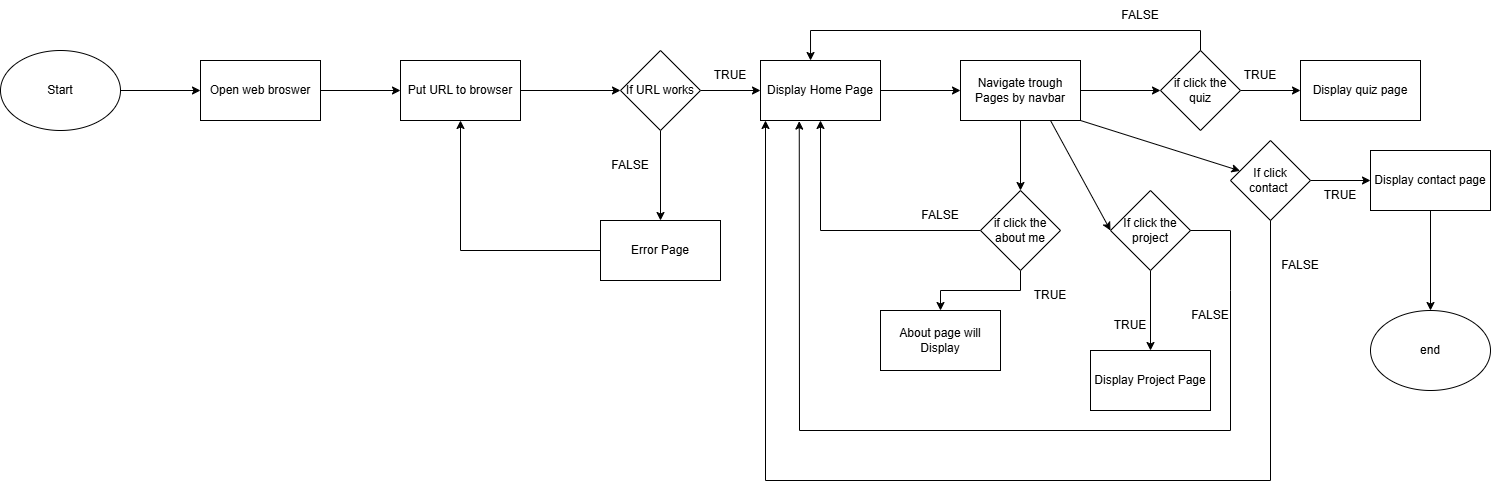

The diagram above was exported from draw.io. Its source (the exported page's mxGraphModel, read from the mxfile embedded in the PNG):
<mxGraphModel dx="1042" dy="608" grid="1" gridSize="10" guides="1" tooltips="1" connect="1" arrows="1" fold="1" page="1" pageScale="1" pageWidth="850" pageHeight="1100" math="0" shadow="0">
  <root>
    <mxCell id="0" />
    <mxCell id="1" parent="0" />
    <mxCell id="Ulc7vCJ-dfk7X9Q5kzsI-3" value="" style="edgeStyle=orthogonalEdgeStyle;rounded=0;orthogonalLoop=1;jettySize=auto;html=1;" edge="1" parent="1" source="Ulc7vCJ-dfk7X9Q5kzsI-1" target="Ulc7vCJ-dfk7X9Q5kzsI-2">
      <mxGeometry relative="1" as="geometry" />
    </mxCell>
    <mxCell id="Ulc7vCJ-dfk7X9Q5kzsI-1" value="Start" style="ellipse;whiteSpace=wrap;html=1;" vertex="1" parent="1">
      <mxGeometry x="60" y="70" width="120" height="80" as="geometry" />
    </mxCell>
    <mxCell id="Ulc7vCJ-dfk7X9Q5kzsI-5" value="" style="edgeStyle=orthogonalEdgeStyle;rounded=0;orthogonalLoop=1;jettySize=auto;html=1;" edge="1" parent="1" source="Ulc7vCJ-dfk7X9Q5kzsI-2" target="Ulc7vCJ-dfk7X9Q5kzsI-4">
      <mxGeometry relative="1" as="geometry" />
    </mxCell>
    <mxCell id="Ulc7vCJ-dfk7X9Q5kzsI-2" value="Open web broswer" style="whiteSpace=wrap;html=1;" vertex="1" parent="1">
      <mxGeometry x="260" y="80" width="120" height="60" as="geometry" />
    </mxCell>
    <mxCell id="Ulc7vCJ-dfk7X9Q5kzsI-7" value="" style="edgeStyle=orthogonalEdgeStyle;rounded=0;orthogonalLoop=1;jettySize=auto;html=1;" edge="1" parent="1" source="Ulc7vCJ-dfk7X9Q5kzsI-4" target="Ulc7vCJ-dfk7X9Q5kzsI-6">
      <mxGeometry relative="1" as="geometry" />
    </mxCell>
    <mxCell id="Ulc7vCJ-dfk7X9Q5kzsI-4" value="Put URL to browser" style="whiteSpace=wrap;html=1;" vertex="1" parent="1">
      <mxGeometry x="460" y="80" width="120" height="60" as="geometry" />
    </mxCell>
    <mxCell id="Ulc7vCJ-dfk7X9Q5kzsI-9" value="" style="edgeStyle=orthogonalEdgeStyle;rounded=0;orthogonalLoop=1;jettySize=auto;html=1;" edge="1" parent="1" source="Ulc7vCJ-dfk7X9Q5kzsI-6" target="Ulc7vCJ-dfk7X9Q5kzsI-8">
      <mxGeometry relative="1" as="geometry" />
    </mxCell>
    <mxCell id="Ulc7vCJ-dfk7X9Q5kzsI-12" value="" style="edgeStyle=orthogonalEdgeStyle;rounded=0;orthogonalLoop=1;jettySize=auto;html=1;" edge="1" parent="1" source="Ulc7vCJ-dfk7X9Q5kzsI-6" target="Ulc7vCJ-dfk7X9Q5kzsI-11">
      <mxGeometry relative="1" as="geometry" />
    </mxCell>
    <mxCell id="Ulc7vCJ-dfk7X9Q5kzsI-6" value="If URL works" style="rhombus;whiteSpace=wrap;html=1;" vertex="1" parent="1">
      <mxGeometry x="680" y="70" width="80" height="80" as="geometry" />
    </mxCell>
    <mxCell id="Ulc7vCJ-dfk7X9Q5kzsI-16" value="" style="edgeStyle=orthogonalEdgeStyle;rounded=0;orthogonalLoop=1;jettySize=auto;html=1;" edge="1" parent="1" source="Ulc7vCJ-dfk7X9Q5kzsI-8" target="Ulc7vCJ-dfk7X9Q5kzsI-15">
      <mxGeometry relative="1" as="geometry" />
    </mxCell>
    <mxCell id="Ulc7vCJ-dfk7X9Q5kzsI-8" value="Display Home Page" style="whiteSpace=wrap;html=1;" vertex="1" parent="1">
      <mxGeometry x="820" y="80" width="120" height="60" as="geometry" />
    </mxCell>
    <mxCell id="Ulc7vCJ-dfk7X9Q5kzsI-10" value="TRUE" style="text;html=1;align=center;verticalAlign=middle;whiteSpace=wrap;rounded=0;" vertex="1" parent="1">
      <mxGeometry x="760" y="80" width="60" height="30" as="geometry" />
    </mxCell>
    <mxCell id="Ulc7vCJ-dfk7X9Q5kzsI-14" style="edgeStyle=orthogonalEdgeStyle;rounded=0;orthogonalLoop=1;jettySize=auto;html=1;exitX=0;exitY=0.5;exitDx=0;exitDy=0;entryX=0.5;entryY=1;entryDx=0;entryDy=0;" edge="1" parent="1" source="Ulc7vCJ-dfk7X9Q5kzsI-11" target="Ulc7vCJ-dfk7X9Q5kzsI-4">
      <mxGeometry relative="1" as="geometry" />
    </mxCell>
    <mxCell id="Ulc7vCJ-dfk7X9Q5kzsI-11" value="Error Page" style="whiteSpace=wrap;html=1;" vertex="1" parent="1">
      <mxGeometry x="660" y="240" width="120" height="60" as="geometry" />
    </mxCell>
    <mxCell id="Ulc7vCJ-dfk7X9Q5kzsI-13" value="FALSE" style="text;html=1;align=center;verticalAlign=middle;whiteSpace=wrap;rounded=0;" vertex="1" parent="1">
      <mxGeometry x="660" y="170" width="60" height="30" as="geometry" />
    </mxCell>
    <mxCell id="Ulc7vCJ-dfk7X9Q5kzsI-18" value="" style="edgeStyle=orthogonalEdgeStyle;rounded=0;orthogonalLoop=1;jettySize=auto;html=1;" edge="1" parent="1" source="Ulc7vCJ-dfk7X9Q5kzsI-15" target="Ulc7vCJ-dfk7X9Q5kzsI-17">
      <mxGeometry relative="1" as="geometry" />
    </mxCell>
    <mxCell id="Ulc7vCJ-dfk7X9Q5kzsI-25" value="" style="edgeStyle=orthogonalEdgeStyle;rounded=0;orthogonalLoop=1;jettySize=auto;html=1;" edge="1" parent="1" source="Ulc7vCJ-dfk7X9Q5kzsI-15" target="Ulc7vCJ-dfk7X9Q5kzsI-24">
      <mxGeometry relative="1" as="geometry" />
    </mxCell>
    <mxCell id="Ulc7vCJ-dfk7X9Q5kzsI-15" value="Navigate trough Pages by navbar" style="whiteSpace=wrap;html=1;" vertex="1" parent="1">
      <mxGeometry x="1020" y="80" width="120" height="60" as="geometry" />
    </mxCell>
    <mxCell id="Ulc7vCJ-dfk7X9Q5kzsI-20" value="" style="edgeStyle=orthogonalEdgeStyle;rounded=0;orthogonalLoop=1;jettySize=auto;html=1;" edge="1" parent="1" source="Ulc7vCJ-dfk7X9Q5kzsI-17" target="Ulc7vCJ-dfk7X9Q5kzsI-19">
      <mxGeometry relative="1" as="geometry" />
    </mxCell>
    <mxCell id="Ulc7vCJ-dfk7X9Q5kzsI-21" style="edgeStyle=orthogonalEdgeStyle;rounded=0;orthogonalLoop=1;jettySize=auto;html=1;exitX=0;exitY=0.5;exitDx=0;exitDy=0;entryX=0.5;entryY=1;entryDx=0;entryDy=0;" edge="1" parent="1" source="Ulc7vCJ-dfk7X9Q5kzsI-17" target="Ulc7vCJ-dfk7X9Q5kzsI-8">
      <mxGeometry relative="1" as="geometry" />
    </mxCell>
    <mxCell id="Ulc7vCJ-dfk7X9Q5kzsI-17" value="if click the about me" style="rhombus;whiteSpace=wrap;html=1;" vertex="1" parent="1">
      <mxGeometry x="1040" y="210" width="80" height="80" as="geometry" />
    </mxCell>
    <mxCell id="Ulc7vCJ-dfk7X9Q5kzsI-19" value="About page will Display" style="whiteSpace=wrap;html=1;" vertex="1" parent="1">
      <mxGeometry x="940" y="330" width="120" height="60" as="geometry" />
    </mxCell>
    <mxCell id="Ulc7vCJ-dfk7X9Q5kzsI-22" value="TRUE" style="text;html=1;align=center;verticalAlign=middle;whiteSpace=wrap;rounded=0;" vertex="1" parent="1">
      <mxGeometry x="1080" y="300" width="60" height="30" as="geometry" />
    </mxCell>
    <mxCell id="Ulc7vCJ-dfk7X9Q5kzsI-23" value="FALSE" style="text;html=1;align=center;verticalAlign=middle;whiteSpace=wrap;rounded=0;" vertex="1" parent="1">
      <mxGeometry x="970" y="220" width="60" height="30" as="geometry" />
    </mxCell>
    <mxCell id="Ulc7vCJ-dfk7X9Q5kzsI-27" value="" style="edgeStyle=orthogonalEdgeStyle;rounded=0;orthogonalLoop=1;jettySize=auto;html=1;" edge="1" parent="1" source="Ulc7vCJ-dfk7X9Q5kzsI-24" target="Ulc7vCJ-dfk7X9Q5kzsI-26">
      <mxGeometry relative="1" as="geometry" />
    </mxCell>
    <mxCell id="Ulc7vCJ-dfk7X9Q5kzsI-24" value="if click the quiz" style="rhombus;whiteSpace=wrap;html=1;" vertex="1" parent="1">
      <mxGeometry x="1220" y="70" width="80" height="80" as="geometry" />
    </mxCell>
    <mxCell id="Ulc7vCJ-dfk7X9Q5kzsI-26" value="Display quiz page" style="whiteSpace=wrap;html=1;" vertex="1" parent="1">
      <mxGeometry x="1360" y="80" width="120" height="60" as="geometry" />
    </mxCell>
    <mxCell id="Ulc7vCJ-dfk7X9Q5kzsI-28" style="edgeStyle=orthogonalEdgeStyle;rounded=0;orthogonalLoop=1;jettySize=auto;html=1;exitX=0.5;exitY=0;exitDx=0;exitDy=0;entryX=0.417;entryY=0;entryDx=0;entryDy=0;entryPerimeter=0;" edge="1" parent="1" source="Ulc7vCJ-dfk7X9Q5kzsI-24" target="Ulc7vCJ-dfk7X9Q5kzsI-8">
      <mxGeometry relative="1" as="geometry" />
    </mxCell>
    <mxCell id="Ulc7vCJ-dfk7X9Q5kzsI-29" value="TRUE" style="text;html=1;align=center;verticalAlign=middle;whiteSpace=wrap;rounded=0;" vertex="1" parent="1">
      <mxGeometry x="1290" y="80" width="60" height="30" as="geometry" />
    </mxCell>
    <mxCell id="Ulc7vCJ-dfk7X9Q5kzsI-30" value="FALSE" style="text;html=1;align=center;verticalAlign=middle;whiteSpace=wrap;rounded=0;" vertex="1" parent="1">
      <mxGeometry x="1170" y="20" width="60" height="30" as="geometry" />
    </mxCell>
    <mxCell id="Ulc7vCJ-dfk7X9Q5kzsI-34" value="" style="endArrow=classic;html=1;rounded=0;exitX=0.75;exitY=1;exitDx=0;exitDy=0;entryX=0;entryY=0.5;entryDx=0;entryDy=0;" edge="1" parent="1" source="Ulc7vCJ-dfk7X9Q5kzsI-15" target="Ulc7vCJ-dfk7X9Q5kzsI-35">
      <mxGeometry width="50" height="50" relative="1" as="geometry">
        <mxPoint x="920" y="240" as="sourcePoint" />
        <mxPoint x="1160" y="220" as="targetPoint" />
      </mxGeometry>
    </mxCell>
    <mxCell id="Ulc7vCJ-dfk7X9Q5kzsI-37" value="" style="edgeStyle=orthogonalEdgeStyle;rounded=0;orthogonalLoop=1;jettySize=auto;html=1;" edge="1" parent="1" source="Ulc7vCJ-dfk7X9Q5kzsI-35" target="Ulc7vCJ-dfk7X9Q5kzsI-36">
      <mxGeometry relative="1" as="geometry" />
    </mxCell>
    <mxCell id="Ulc7vCJ-dfk7X9Q5kzsI-35" value="If click the project" style="rhombus;whiteSpace=wrap;html=1;" vertex="1" parent="1">
      <mxGeometry x="1170" y="210" width="80" height="80" as="geometry" />
    </mxCell>
    <mxCell id="Ulc7vCJ-dfk7X9Q5kzsI-36" value="Display Project Page" style="rounded=0;whiteSpace=wrap;html=1;" vertex="1" parent="1">
      <mxGeometry x="1150" y="370" width="120" height="60" as="geometry" />
    </mxCell>
    <mxCell id="Ulc7vCJ-dfk7X9Q5kzsI-40" value="" style="endArrow=classic;html=1;rounded=0;exitX=1;exitY=0.5;exitDx=0;exitDy=0;entryX=0.323;entryY=1.01;entryDx=0;entryDy=0;entryPerimeter=0;" edge="1" parent="1" source="Ulc7vCJ-dfk7X9Q5kzsI-35" target="Ulc7vCJ-dfk7X9Q5kzsI-8">
      <mxGeometry width="50" height="50" relative="1" as="geometry">
        <mxPoint x="920" y="240" as="sourcePoint" />
        <mxPoint x="860" y="450" as="targetPoint" />
        <Array as="points">
          <mxPoint x="1290" y="250" />
          <mxPoint x="1290" y="310" />
          <mxPoint x="1290" y="450" />
          <mxPoint x="859" y="450" />
        </Array>
      </mxGeometry>
    </mxCell>
    <mxCell id="Ulc7vCJ-dfk7X9Q5kzsI-41" value="" style="endArrow=classic;html=1;rounded=0;exitX=1;exitY=1;exitDx=0;exitDy=0;" edge="1" parent="1" source="Ulc7vCJ-dfk7X9Q5kzsI-15" target="Ulc7vCJ-dfk7X9Q5kzsI-42">
      <mxGeometry width="50" height="50" relative="1" as="geometry">
        <mxPoint x="920" y="240" as="sourcePoint" />
        <mxPoint x="1320" y="240" as="targetPoint" />
      </mxGeometry>
    </mxCell>
    <mxCell id="Ulc7vCJ-dfk7X9Q5kzsI-44" value="" style="edgeStyle=orthogonalEdgeStyle;rounded=0;orthogonalLoop=1;jettySize=auto;html=1;" edge="1" parent="1" source="Ulc7vCJ-dfk7X9Q5kzsI-42" target="Ulc7vCJ-dfk7X9Q5kzsI-43">
      <mxGeometry relative="1" as="geometry" />
    </mxCell>
    <mxCell id="Ulc7vCJ-dfk7X9Q5kzsI-42" value="If click contact&amp;nbsp;" style="rhombus;whiteSpace=wrap;html=1;" vertex="1" parent="1">
      <mxGeometry x="1290" y="160" width="80" height="80" as="geometry" />
    </mxCell>
    <mxCell id="Ulc7vCJ-dfk7X9Q5kzsI-54" value="" style="edgeStyle=orthogonalEdgeStyle;rounded=0;orthogonalLoop=1;jettySize=auto;html=1;" edge="1" parent="1" source="Ulc7vCJ-dfk7X9Q5kzsI-43" target="Ulc7vCJ-dfk7X9Q5kzsI-53">
      <mxGeometry relative="1" as="geometry" />
    </mxCell>
    <mxCell id="Ulc7vCJ-dfk7X9Q5kzsI-43" value="Display contact page" style="whiteSpace=wrap;html=1;" vertex="1" parent="1">
      <mxGeometry x="1430" y="170" width="120" height="60" as="geometry" />
    </mxCell>
    <mxCell id="Ulc7vCJ-dfk7X9Q5kzsI-48" value="" style="endArrow=classic;html=1;rounded=0;exitX=0.5;exitY=1;exitDx=0;exitDy=0;entryX=0.25;entryY=1;entryDx=0;entryDy=0;" edge="1" parent="1" source="Ulc7vCJ-dfk7X9Q5kzsI-42">
      <mxGeometry width="50" height="50" relative="1" as="geometry">
        <mxPoint x="1300" y="290" as="sourcePoint" />
        <mxPoint x="825" y="140" as="targetPoint" />
        <Array as="points">
          <mxPoint x="1330" y="500" />
          <mxPoint x="825" y="500" />
        </Array>
      </mxGeometry>
    </mxCell>
    <mxCell id="Ulc7vCJ-dfk7X9Q5kzsI-49" value="TRUE" style="text;html=1;align=center;verticalAlign=middle;whiteSpace=wrap;rounded=0;" vertex="1" parent="1">
      <mxGeometry x="1160" y="330" width="60" height="30" as="geometry" />
    </mxCell>
    <mxCell id="Ulc7vCJ-dfk7X9Q5kzsI-50" value="FALSE" style="text;html=1;align=center;verticalAlign=middle;whiteSpace=wrap;rounded=0;" vertex="1" parent="1">
      <mxGeometry x="1240" y="320" width="60" height="30" as="geometry" />
    </mxCell>
    <mxCell id="Ulc7vCJ-dfk7X9Q5kzsI-51" value="TRUE" style="text;html=1;align=center;verticalAlign=middle;whiteSpace=wrap;rounded=0;" vertex="1" parent="1">
      <mxGeometry x="1370" y="200" width="60" height="30" as="geometry" />
    </mxCell>
    <mxCell id="Ulc7vCJ-dfk7X9Q5kzsI-52" value="FALSE" style="text;html=1;align=center;verticalAlign=middle;whiteSpace=wrap;rounded=0;" vertex="1" parent="1">
      <mxGeometry x="1330" y="270" width="60" height="30" as="geometry" />
    </mxCell>
    <mxCell id="Ulc7vCJ-dfk7X9Q5kzsI-53" value="end" style="ellipse;whiteSpace=wrap;html=1;" vertex="1" parent="1">
      <mxGeometry x="1430" y="330" width="120" height="80" as="geometry" />
    </mxCell>
  </root>
</mxGraphModel>